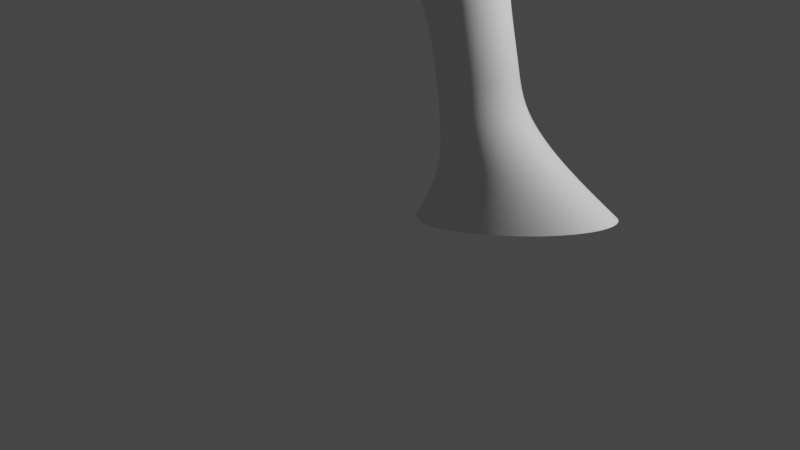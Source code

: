 # Source: giraffe.blend  (saved by Blender 3.0.42; exported with 4.5.12 LTS)
import bpy
from mathutils import Matrix  # noqa: F401  (used for matrix-valued properties, if any)

bpy.ops.wm.read_factory_settings(use_empty=True)
scene = bpy.context.scene
scene.name = 'Scene'

# ---- collections
col_collection = bpy.data.collections.new('Collection'); scene.collection.children.link(col_collection)

# ---- world
world_world = bpy.data.worlds.new('World'); scene.world = world_world
world_world.use_nodes = True; world_world.node_tree.nodes.clear()
_N = world_world.node_tree.nodes; _L = world_world.node_tree.links
n0 = _N.new('ShaderNodeOutputWorld'); n0.name = 'World Output'; n0.location = (300, 300)
n1 = _N.new('ShaderNodeBackground'); n1.name = 'Background'; n1.location = (10, 300)
n1.inputs[0].default_value = (0.05088, 0.05088, 0.05088, 1.0)
_L.new(n1.outputs[0], n0.inputs[0])
n0.is_active_output = True
world_world.color = (0.05088, 0.05088, 0.05088)
world_world.use_sun_shadow = False
world_world.sun_shadow_jitter_overblur = 0.0

# ---- cameras
cam_camera = bpy.data.cameras.new('Camera')
cam_camera.clip_end = 100.0
cam_camera.ortho_scale = 7.314

# ---- lights
light_light = bpy.data.lights.new('Light', 'POINT')
light_light.transmission_factor = 0.0
light_light.energy = 1000.0
light_light.shadow_soft_size = 0.1
light_light.shadow_maximum_resolution = 0.006
light_light.use_absolute_resolution = True

# ---- meshes
me_cylinder = bpy.data.meshes.new('Cylinder')
me_cylinder.from_pydata([(0.2125, 1.371, -0.9985), (0.7599, 1.344, -0.9957), (1.286, 1.266, -0.9931), (1.771, 1.14, -0.9906), (2.196, 0.9691, -0.9884), (2.545, 0.7614, -0.9867), (2.805, 0.5245, -0.9854), (2.964, 0.2674, -0.9846), (3.018, -7.851e-08, -0.9843), (-2.593, 5.883e-09, -1.013), (-2.539, 0.2238, -1.012), (-2.38, 0.439, -1.012), (-2.12, 0.6373, -1.01), (-1.771, 0.9691, -1.009), (-1.346, 1.14, -1.006), (-0.8612, 1.266, -1.004), (-0.3349, 1.344, -1.001), (0.1518, 0.9876, -0.7132), (-0.1449, 0.8619, -0.4244), (-0.03724, 0.837, -0.1463), (-0.03036, 0.837, 0.1426), (-0.09107, 0.9799, 0.4279), (-0.1746, 1.081, 0.5683), (0.07687, 1.06, 0.5719), (0.137, 0.9611, 0.4312), (0.1644, 0.8209, 0.1454), (0.1575, 0.8209, -0.1491), (0.05571, 0.8453, -0.4215), (0.4648, 0.9686, -0.7104), (0.3187, 0.9983, 0.5753), (0.3563, 0.9053, 0.4343), (0.3517, 0.7733, 0.1481), (0.3449, 0.7733, -0.1518), (0.2486, 0.7963, -0.4188), (0.7658, 0.9124, -0.7078), (0.5415, 0.8984, 0.5785), (0.5584, 0.8148, 0.4372), (0.5244, 0.696, 0.1505), (0.5175, 0.696, -0.1543), (0.4263, 0.7166, -0.4163), (1.043, 0.8211, -0.7053), (0.7368, 0.764, 0.5813), (0.7355, 0.6929, 0.4397), (0.6757, 0.5919, 0.1527), (0.6688, 0.5919, -0.1565), (0.5821, 0.6094, -0.414), (1.286, 0.6983, -0.7032), (0.8971, 0.6003, 0.5835), (0.8809, 0.5444, 0.4418), (0.7999, 0.465, 0.1545), (0.793, 0.465, -0.1582), (0.71, 0.4788, -0.4122), (1.486, 0.5487, -0.7014), (1.016, 0.4135, 0.5852), (0.9889, 0.375, 0.4433), (0.8921, 0.3203, 0.1558), (0.8852, 0.3203, -0.1596), (0.805, 0.3298, -0.4109), (1.634, 0.3779, -0.7001), (1.09, 0.2108, 0.5863), (1.055, 0.1912, 0.4442), (0.9489, 0.1633, 0.1566), (0.942, 0.1633, -0.1604), (0.8635, 0.1681, -0.41), (1.725, 0.1927, -0.6993), (1.114, -5.589e-08, 0.5866), (1.078, -6.034e-08, 0.4446), (0.9681, -5.662e-08, 0.1568), (0.9612, -3.992e-08, -0.1607), (0.8833, -6.112e-08, -0.4098), (1.756, -6.654e-08, -0.699), (-1.464, 2.35e-08, 0.55), (-1.26, 1.165e-08, 0.4113), (-1.029, 4.878e-09, 0.1284), (-1.036, -8.392e-09, -0.132), (-1.173, 2.206e-09, -0.439), (-1.453, 6.014e-09, -0.7274), (-1.439, 0.2108, 0.5503), (-1.238, 0.1912, 0.4116), (-1.01, 0.1633, 0.1287), (-1.017, 0.1633, -0.1323), (-1.153, 0.1681, -0.4387), (-1.422, 0.1927, -0.7271), (-1.365, 0.4135, 0.5514), (-1.171, 0.375, 0.4126), (-0.9528, 0.3203, 0.1295), (-0.9597, 0.3203, -0.1331), (-1.095, 0.3298, -0.4379), (-1.331, 0.3779, -0.7263), (-1.246, 0.6003, 0.5531), (-1.063, 0.5444, 0.4141), (-0.8606, 0.465, 0.1308), (-0.8674, 0.465, -0.1344), (-0.9997, 0.4788, -0.4365), (-1.182, 0.5487, -0.725), (-1.086, 0.764, 0.5553), (-0.9176, 0.6929, 0.4162), (-0.7364, 0.5919, 0.1326), (-0.7433, 0.5919, -0.1362), (-0.8719, 0.6094, -0.4347), (-0.9828, 0.6983, -0.7233), (-0.8907, 0.8984, 0.5581), (-0.7405, 0.8148, 0.4187), (-0.5851, 0.696, 0.1348), (-0.592, 0.696, -0.1384), (-0.7161, 0.7166, -0.4325), (-0.7396, 0.8211, -0.7211), (-0.6679, 0.9983, 0.5613), (-0.5384, 0.9053, 0.4216), (-0.4125, 0.7733, 0.1372), (-0.4193, 0.7733, -0.1409), (-0.5383, 0.7963, -0.43), (-0.4622, 0.9124, -0.7186), (-0.4261, 1.06, 0.5647), (-0.3191, 0.9611, 0.4247), (-0.2252, 0.8209, 0.1399), (-0.232, 0.8209, -0.1435), (-0.3455, 0.8453, -0.4272), (-0.1612, 0.9686, -0.716)], [], [(16, 118, 17, 0), (118, 117, 18, 17), (117, 116, 19, 18), (116, 115, 20, 19), (115, 114, 21, 20), (114, 113, 22, 21), (15, 112, 118, 16), (112, 111, 117, 118), (111, 110, 116, 117), (110, 109, 115, 116), (109, 108, 114, 115), (108, 107, 113, 114), (14, 106, 112, 15), (106, 105, 111, 112), (105, 104, 110, 111), (104, 103, 109, 110), (103, 102, 108, 109), (102, 101, 107, 108), (13, 100, 106, 14), (100, 99, 105, 106), (99, 98, 104, 105), (98, 97, 103, 104), (97, 96, 102, 103), (96, 95, 101, 102), (12, 94, 100, 13), (94, 93, 99, 100), (93, 92, 98, 99), (92, 91, 97, 98), (91, 90, 96, 97), (90, 89, 95, 96), (11, 88, 94, 12), (88, 87, 93, 94), (87, 86, 92, 93), (86, 85, 91, 92), (85, 84, 90, 91), (84, 83, 89, 90), (10, 82, 88, 11), (82, 81, 87, 88), (81, 80, 86, 87), (80, 79, 85, 86), (79, 78, 84, 85), (78, 77, 83, 84), (9, 76, 82, 10), (76, 75, 81, 82), (75, 74, 80, 81), (74, 73, 79, 80), (73, 72, 78, 79), (72, 71, 77, 78), (7, 64, 70, 8), (64, 63, 69, 70), (63, 62, 68, 69), (62, 61, 67, 68), (61, 60, 66, 67), (60, 59, 65, 66), (6, 58, 64, 7), (58, 57, 63, 64), (57, 56, 62, 63), (56, 55, 61, 62), (55, 54, 60, 61), (54, 53, 59, 60), (5, 52, 58, 6), (52, 51, 57, 58), (51, 50, 56, 57), (50, 49, 55, 56), (49, 48, 54, 55), (48, 47, 53, 54), (4, 46, 52, 5), (46, 45, 51, 52), (45, 44, 50, 51), (44, 43, 49, 50), (43, 42, 48, 49), (42, 41, 47, 48), (3, 40, 46, 4), (40, 39, 45, 46), (39, 38, 44, 45), (38, 37, 43, 44), (37, 36, 42, 43), (36, 35, 41, 42), (2, 34, 40, 3), (34, 33, 39, 40), (33, 32, 38, 39), (32, 31, 37, 38), (31, 30, 36, 37), (30, 29, 35, 36), (1, 28, 34, 2), (28, 27, 33, 34), (27, 26, 32, 33), (26, 25, 31, 32), (25, 24, 30, 31), (24, 23, 29, 30), (0, 17, 28, 1), (17, 18, 27, 28), (18, 19, 26, 27), (19, 20, 25, 26), (20, 21, 24, 25), (21, 22, 23, 24)])
me_cylinder.polygons.foreach_set('use_smooth', [True] * 96)
_uv = me_cylinder.uv_layers.new(name='UVMap')
_uv.uv.foreach_set('vector', [0.03125, 0.5, 0.03125, 0.5714, 0.0, 0.5714, 0.0, 0.5, 0.03125, 0.5714, 0.03125, 0.6429, 0.0, 0.6429, 0.0, 0.5714, 0.03125, 0.6429, 0.03125, 0.7143, 0.0, 0.7143, 0.0, 0.6429, 0.03125, 0.7143, 0.03125, 0.7857, 0.0, 0.7857, 0.0, 0.7143, 0.03125, 0.7857, 0.03125, 0.8571, 0.0, 0.8571, 0.0, 0.7857, 0.03125, 0.8571, 0.03125, 0.8935, 0.0, 0.8935, 0.0, 0.8571, 0.0625, 0.5, 0.0625, 0.5714, 0.03125, 0.5714, 0.03125, 0.5, 0.0625, 0.5714, 0.0625, 0.6429, 0.03125, 0.6429, 0.03125, 0.5714, 0.0625, 0.6429, 0.0625, 0.7143, 0.03125, 0.7143, 0.03125, 0.6429, 0.0625, 0.7143, 0.0625, 0.7857, 0.03125, 0.7857, 0.03125, 0.7143, 0.0625, 0.7857, 0.0625, 0.8571, 0.03125, 0.8571, 0.03125, 0.7857, 0.0625, 0.8571, 0.0625, 0.8935, 0.03125, 0.8935, 0.03125, 0.8571, 0.09375, 0.5, 0.09375, 0.5714, 0.0625, 0.5714, 0.0625, 0.5, 0.09375, 0.5714, 0.09375, 0.6429, 0.0625, 0.6429, 0.0625, 0.5714, 0.09375, 0.6429, 0.09375, 0.7143, 0.0625, 0.7143, 0.0625, 0.6429, 0.09375, 0.7143, 0.09375, 0.7857, 0.0625, 0.7857, 0.0625, 0.7143, 0.09375, 0.7857, 0.09375, 0.8571, 0.0625, 0.8571, 0.0625, 0.7857, 0.09375, 0.8571, 0.09375, 0.8935, 0.0625, 0.8935, 0.0625, 0.8571, 0.125, 0.5, 0.125, 0.5714, 0.09375, 0.5714, 0.09375, 0.5, 0.125, 0.5714, 0.125, 0.6429, 0.09375, 0.6429, 0.09375, 0.5714, 0.125, 0.6429, 0.125, 0.7143, 0.09375, 0.7143, 0.09375, 0.6429, 0.125, 0.7143, 0.125, 0.7857, 0.09375, 0.7857, 0.09375, 0.7143, 0.125, 0.7857, 0.125, 0.8571, 0.09375, 0.8571, 0.09375, 0.7857, 0.125, 0.8571, 0.125, 0.8935, 0.09375, 0.8935, 0.09375, 0.8571, 0.1562, 0.5, 0.1562, 0.5714, 0.125, 0.5714, 0.125, 0.5, 0.1562, 0.5714, 0.1562, 0.6429, 0.125, 0.6429, 0.125, 0.5714, 0.1562, 0.6429, 0.1562, 0.7143, 0.125, 0.7143, 0.125, 0.6429, 0.1562, 0.7143, 0.1562, 0.7857, 0.125, 0.7857, 0.125, 0.7143, 0.1562, 0.7857, 0.1562, 0.8571, 0.125, 0.8571, 0.125, 0.7857, 0.1562, 0.8571, 0.1562, 0.8935, 0.125, 0.8935, 0.125, 0.8571, 0.1875, 0.5, 0.1875, 0.5714, 0.1562, 0.5714, 0.1562, 0.5, 0.1875, 0.5714, 0.1875, 0.6429, 0.1562, 0.6429, 0.1562, 0.5714, 0.1875, 0.6429, 0.1875, 0.7143, 0.1562, 0.7143, 0.1562, 0.6429, 0.1875, 0.7143, 0.1875, 0.7857, 0.1562, 0.7857, 0.1562, 0.7143, 0.1875, 0.7857, 0.1875, 0.8571, 0.1562, 0.8571, 0.1562, 0.7857, 0.1875, 0.8571, 0.1875, 0.8935, 0.1562, 0.8935, 0.1562, 0.8571, 0.2188, 0.5, 0.2188, 0.5714, 0.1875, 0.5714, 0.1875, 0.5, 0.2188, 0.5714, 0.2188, 0.6429, 0.1875, 0.6429, 0.1875, 0.5714, 0.2188, 0.6429, 0.2188, 0.7143, 0.1875, 0.7143, 0.1875, 0.6429, 0.2188, 0.7143, 0.2188, 0.7857, 0.1875, 0.7857, 0.1875, 0.7143, 0.2188, 0.7857, 0.2188, 0.8571, 0.1875, 0.8571, 0.1875, 0.7857, 0.2188, 0.8571, 0.2187, 0.8935, 0.1875, 0.8935, 0.1875, 0.8571, 0.25, 0.5, 0.25, 0.5714, 0.2188, 0.5714, 0.2188, 0.5, 0.25, 0.5714, 0.25, 0.6429, 0.2188, 0.6429, 0.2188, 0.5714, 0.25, 0.6429, 0.25, 0.7143, 0.2188, 0.7143, 0.2188, 0.6429, 0.25, 0.7143, 0.25, 0.7857, 0.2188, 0.7857, 0.2188, 0.7143, 0.25, 0.7857, 0.25, 0.8571, 0.2188, 0.8571, 0.2188, 0.7857, 0.25, 0.8571, 0.25, 0.8935, 0.2187, 0.8935, 0.2188, 0.8571, 0.7812, 0.5, 0.7812, 0.5714, 0.75, 0.5714, 0.75, 0.5, 0.7812, 0.5714, 0.7812, 0.6429, 0.75, 0.6429, 0.75, 0.5714, 0.7812, 0.6429, 0.7812, 0.7143, 0.75, 0.7143, 0.75, 0.6429, 0.7812, 0.7143, 0.7812, 0.7857, 0.75, 0.7857, 0.75, 0.7143, 0.7812, 0.7857, 0.7812, 0.8571, 0.75, 0.8571, 0.75, 0.7857, 0.7812, 0.8571, 0.7812, 0.8935, 0.75, 0.8935, 0.75, 0.8571, 0.8125, 0.5, 0.8125, 0.5714, 0.7812, 0.5714, 0.7812, 0.5, 0.8125, 0.5714, 0.8125, 0.6429, 0.7812, 0.6429, 0.7812, 0.5714, 0.8125, 0.6429, 0.8125, 0.7143, 0.7812, 0.7143, 0.7812, 0.6429, 0.8125, 0.7143, 0.8125, 0.7857, 0.7812, 0.7857, 0.7812, 0.7143, 0.8125, 0.7857, 0.8125, 0.8571, 0.7812, 0.8571, 0.7812, 0.7857, 0.8125, 0.8571, 0.8125, 0.8935, 0.7812, 0.8935, 0.7812, 0.8571, 0.8438, 0.5, 0.8438, 0.5714, 0.8125, 0.5714, 0.8125, 0.5, 0.8438, 0.5714, 0.8437, 0.6429, 0.8125, 0.6429, 0.8125, 0.5714, 0.8437, 0.6429, 0.8438, 0.7143, 0.8125, 0.7143, 0.8125, 0.6429, 0.8438, 0.7143, 0.8438, 0.7857, 0.8125, 0.7857, 0.8125, 0.7143, 0.8438, 0.7857, 0.8438, 0.8571, 0.8125, 0.8571, 0.8125, 0.7857, 0.8438, 0.8571, 0.8437, 0.8935, 0.8125, 0.8935, 0.8125, 0.8571, 0.875, 0.5, 0.875, 0.5714, 0.8438, 0.5714, 0.8438, 0.5, 0.875, 0.5714, 0.875, 0.6429, 0.8437, 0.6429, 0.8438, 0.5714, 0.875, 0.6429, 0.875, 0.7143, 0.8438, 0.7143, 0.8437, 0.6429, 0.875, 0.7143, 0.875, 0.7857, 0.8438, 0.7857, 0.8438, 0.7143, 0.875, 0.7857, 0.875, 0.8571, 0.8438, 0.8571, 0.8438, 0.7857, 0.875, 0.8571, 0.875, 0.8935, 0.8437, 0.8935, 0.8438, 0.8571, 0.9062, 0.5, 0.9062, 0.5714, 0.875, 0.5714, 0.875, 0.5, 0.9062, 0.5714, 0.9062, 0.6429, 0.875, 0.6429, 0.875, 0.5714, 0.9062, 0.6429, 0.9062, 0.7143, 0.875, 0.7143, 0.875, 0.6429, 0.9062, 0.7143, 0.9062, 0.7857, 0.875, 0.7857, 0.875, 0.7143, 0.9062, 0.7857, 0.9062, 0.8571, 0.875, 0.8571, 0.875, 0.7857, 0.9062, 0.8571, 0.9062, 0.8935, 0.875, 0.8935, 0.875, 0.8571, 0.9375, 0.5, 0.9375, 0.5714, 0.9062, 0.5714, 0.9062, 0.5, 0.9375, 0.5714, 0.9375, 0.6429, 0.9062, 0.6429, 0.9062, 0.5714, 0.9375, 0.6429, 0.9375, 0.7143, 0.9062, 0.7143, 0.9062, 0.6429, 0.9375, 0.7143, 0.9375, 0.7857, 0.9062, 0.7857, 0.9062, 0.7143, 0.9375, 0.7857, 0.9375, 0.8571, 0.9062, 0.8571, 0.9062, 0.7857, 0.9375, 0.8571, 0.9375, 0.8935, 0.9062, 0.8935, 0.9062, 0.8571, 0.9688, 0.5, 0.9688, 0.5714, 0.9375, 0.5714, 0.9375, 0.5, 0.9688, 0.5714, 0.9688, 0.6429, 0.9375, 0.6429, 0.9375, 0.5714, 0.9688, 0.6429, 0.9688, 0.7143, 0.9375, 0.7143, 0.9375, 0.6429, 0.9688, 0.7143, 0.9688, 0.7857, 0.9375, 0.7857, 0.9375, 0.7143, 0.9688, 0.7857, 0.9688, 0.8571, 0.9375, 0.8571, 0.9375, 0.7857, 0.9688, 0.8571, 0.9688, 0.8935, 0.9375, 0.8935, 0.9375, 0.8571, 1.0, 0.5, 1.0, 0.5714, 0.9688, 0.5714, 0.9688, 0.5, 1.0, 0.5714, 1.0, 0.6429, 0.9688, 0.6429, 0.9688, 0.5714, 1.0, 0.6429, 1.0, 0.7143, 0.9688, 0.7143, 0.9688, 0.6429, 1.0, 0.7143, 1.0, 0.7857, 0.9688, 0.7857, 0.9688, 0.7143, 1.0, 0.7857, 1.0, 0.8571, 0.9688, 0.8571, 0.9688, 0.7857, 1.0, 0.8571, 1.0, 0.8935, 0.9688, 0.8935, 0.9688, 0.8571])
me_cylinder.use_remesh_fix_poles = True
me_cylinder.use_remesh_preserve_attributes = False
me_cylinder.update()

# ---- objects
ob_light = bpy.data.objects.new('Light', light_light)
ob_camera = bpy.data.objects.new('Camera', cam_camera)
ob_empty = bpy.data.objects.new('Empty', None)
ob_cylinder = bpy.data.objects.new('Cylinder', me_cylinder)

# ---- transforms, parenting, visibility, modifiers, constraints
ob_light.location = (4.076, 1.005, 5.904)
ob_light.rotation_euler = (0.6503, 0.05522, 1.866)
ob_light.lock_rotations_4d = False
ob_light.empty_display_type = 'ARROWS'
ob_light.color = (0.0, 0.0, 0.0, 0.0)
ob_light.lineart.crease_threshold = 0.0
ob_camera.location = (7.359, -6.926, 4.958)
ob_camera.rotation_euler = (1.109, 0.0, 0.8149)
ob_camera.lock_rotations_4d = False
ob_camera.empty_display_type = 'ARROWS'
ob_camera.color = (0.0, 0.0, 0.0, 0.0)
ob_camera.display_type = 'WIRE'
ob_camera.lineart.crease_threshold = 0.0
ob_empty.location = (0.0, 0.0, 2.5)
ob_empty.rotation_euler = (1.571, 0.0, 0.0)
ob_empty.empty_display_type = 'IMAGE'
ob_empty.empty_display_size = 5.0
ob_cylinder.location = (0.9518, 3.329e-08, 2.086)
ob_cylinder.rotation_euler = (4.502e-09, -0.2553, -3.507e-08)
ob_cylinder.scale = (0.422, 0.3494, 1.632)
_m = ob_cylinder.modifiers.new('Mirror', 'MIRROR')
_m.use_axis = (False, True, False)
_m = ob_cylinder.modifiers.new('Subdivision', 'SUBSURF')
_m.levels = 2
_m.render_levels = 3

# ---- collection membership
col_collection.objects.link(ob_light)
col_collection.objects.link(ob_camera)
col_collection.objects.link(ob_empty)
col_collection.objects.link(ob_cylinder)

# ---- scene / render settings (as saved in the file)
scene.camera = ob_camera
scene.frame_start = 1; scene.frame_end = 250; scene.frame_set(0)
scene.render.engine = 'BLENDER_EEVEE_NEXT'
scene.cycles.sampling_pattern = 'TABULATED_SOBOL'
scene.cycles.use_light_tree = False
scene.view_settings.view_transform = 'Filmic'
bpy.context.view_layer.update()
